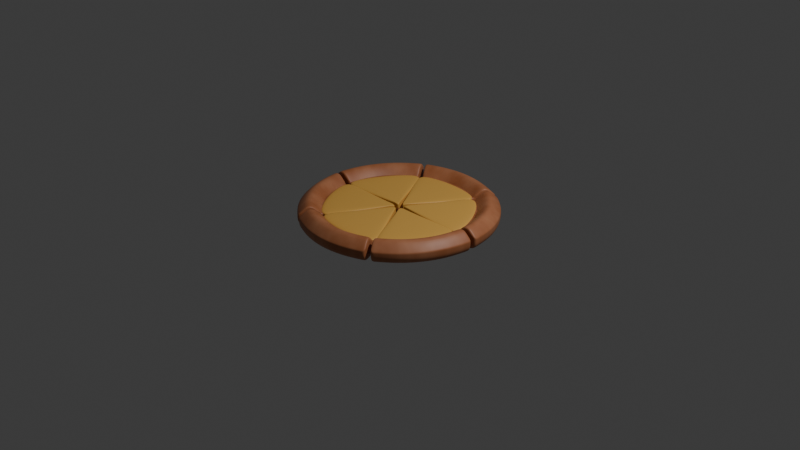 # Source: pizza.blend  (saved by Blender 4.1.24; exported with 4.5.12 LTS)
import bpy
from mathutils import Matrix  # noqa: F401  (used for matrix-valued properties, if any)

bpy.ops.wm.read_factory_settings(use_empty=True)
scene = bpy.context.scene
scene.name = 'Scene'

# ---- collections
col_collection = bpy.data.collections.new('Collection'); scene.collection.children.link(col_collection)

# ---- materials (node trees are filled in below, after node groups)
mat_crust = bpy.data.materials.new('crust')
mat_crust.use_transparent_shadow = False
mat_cheese = bpy.data.materials.new('Cheese')
mat_cheese.use_transparent_shadow = False

# ---- material node trees
mat_crust.use_nodes = True; mat_crust.node_tree.nodes.clear()
_N = mat_crust.node_tree.nodes; _L = mat_crust.node_tree.links
n0 = _N.new('ShaderNodeBsdfPrincipled'); n0.name = 'Principled BSDF'; n0.location = (211, 297)
n1 = _N.new('ShaderNodeOutputMaterial'); n1.name = 'Material Output'; n1.location = (501, 297)
n2 = _N.new('ShaderNodeTexCoord'); n2.name = 'Texture Coordinate'; n2.location = (-716, 309)
n3 = _N.new('ShaderNodeMapping'); n3.name = 'Mapping'; n3.location = (-517, 315)
n3.inputs[3].default_value = (1.0, 1.0, 0.0)
n4 = _N.new('ShaderNodeTexNoise'); n4.name = 'Noise Texture'; n4.location = (-317, 302)
n5 = _N.new('ShaderNodeValToRGB'); n5.name = 'Color Ramp'; n5.location = (-79, 271)
while len(n5.color_ramp.elements) > 1: n5.color_ramp.elements.remove(n5.color_ramp.elements[-1])
n5.color_ramp.elements[0].position = 0.0; n5.color_ramp.elements[0].color = (0.2961, 0.06301, 0.006512, 1.0)
_e = n5.color_ramp.elements.new(1.0); _e.color = (0.6038, 0.2623, 0.1301, 1.0)
_L.new(n0.outputs[0], n1.inputs[0])
_L.new(n2.outputs[0], n3.inputs[0])
_L.new(n3.outputs[0], n4.inputs[0])
_L.new(n4.outputs[0], n5.inputs[0])
_L.new(n5.outputs[0], n0.inputs[0])
n1.is_active_output = True
mat_cheese.use_nodes = True; mat_cheese.node_tree.nodes.clear()
_N = mat_cheese.node_tree.nodes; _L = mat_cheese.node_tree.links
n0 = _N.new('ShaderNodeBsdfPrincipled'); n0.name = 'Principled BSDF'; n0.location = (10, 300)
n0.inputs[0].default_value = (0.7991, 0.4452, 0.09306, 1.0)
n0.inputs[20].default_value = 2.0
n1 = _N.new('ShaderNodeOutputMaterial'); n1.name = 'Material Output'; n1.location = (300, 300)
_L.new(n0.outputs[0], n1.inputs[0])
n1.is_active_output = True

# ---- world
world_world = bpy.data.worlds.new('World'); scene.world = world_world
world_world.use_nodes = True; world_world.node_tree.nodes.clear()
_N = world_world.node_tree.nodes; _L = world_world.node_tree.links
n0 = _N.new('ShaderNodeOutputWorld'); n0.name = 'World Output'; n0.location = (300, 300)
n1 = _N.new('ShaderNodeBackground'); n1.name = 'Background'; n1.location = (10, 300)
n1.inputs[0].default_value = (0.05088, 0.05088, 0.05088, 1.0)
_L.new(n1.outputs[0], n0.inputs[0])
n0.is_active_output = True
world_world.color = (0.05088, 0.05088, 0.05088)
world_world.use_sun_shadow = False
world_world.sun_shadow_jitter_overblur = 0.0

# ---- cameras
cam_camera = bpy.data.cameras.new('Camera')
cam_camera.clip_end = 100.0
cam_camera.ortho_scale = 7.314

# ---- lights
light_light = bpy.data.lights.new('Light', 'POINT')
light_light.transmission_factor = 0.0
light_light.energy = 1000.0
light_light.shadow_soft_size = 0.1
light_light.shadow_maximum_resolution = 0.006
light_light.use_absolute_resolution = True

# ---- meshes
me_circle_001 = bpy.data.meshes.new('Circle.001')
me_circle_001.from_pydata([(0.0, 1.0, 0.0), (-0.2588, 0.9659, 0.0), (-0.5, 0.866, 0.0), (0.01532, 0.02653, 0.1354), (-0.07065, 0.2637, 0.1354), (-0.1334, 0.4978, 0.1354), (0.1961, 0.7318, 0.1354), (0.1334, 0.4978, 0.1354), (0.07065, 0.2637, 0.1354), (0.0, 0.7577, 0.1354), (0.0, 0.5153, 0.1354), (0.0, 0.273, 0.1354), (-0.01532, 0.02653, 0.1354), (-0.008072, 0.01522, 0.1354), (0.2588, 0.9659, 0.1354), (0.5, 0.866, 0.1354), (-0.2577, 0.4463, 0.1354), (-0.1365, 0.2364, 0.1354), (0.2577, 0.4463, 0.0), (0.3788, 0.6562, 0.0), (-0.1365, 0.2364, 0.0), (-0.2577, 0.4463, 0.0), (0.5, 0.866, 0.0), (0.2588, 0.9659, 0.0), (-0.008072, 0.01522, 0.0), (-0.01532, 0.02653, 0.0), (-0.1961, 0.7318, 0.1354), (-0.3788, 0.6562, 0.1354), (0.1365, 0.2364, 0.1354), (0.3788, 0.6562, 0.1354), (0.2577, 0.4463, 0.1354), (-0.5, 0.866, 0.1354), (-0.2588, 0.9659, 0.1354), (0.0, 1.0, 0.1354), (0.0, 0.273, 0.0), (0.0, 0.5153, 0.0), (0.0, 0.7577, 0.0), (0.07065, 0.2637, 0.0), (0.1334, 0.4978, 0.0), (0.1961, 0.7318, 0.0), (0.1365, 0.2364, 0.0), (-0.3788, 0.6562, 0.0), (-0.1961, 0.7318, 0.0), (-0.1334, 0.4978, 0.0), (-0.07065, 0.2637, 0.0), (0.01532, 0.02653, 0.0), (0.007787, 0.01522, 0.0), (0.0, 0.005592, 0.0), (0.007787, 0.01522, 0.1354), (0.0, 0.005592, 0.1354), (-0.4561, 0.7899, 0.2267), (-0.5, 0.866, 0.1396), (-0.3788, 0.6562, 0.1396), (-0.4228, 0.7323, 0.2267), (0.0, 0.8455, 0.2267), (0.0, 0.7577, 0.1396), (0.1961, 0.7318, 0.1396), (0.2188, 0.8167, 0.2267), (0.4228, 0.7323, 0.2267), (0.3788, 0.6562, 0.1396), (-0.1961, 0.7318, 0.1396), (-0.2188, 0.8167, 0.2267), (-0.2361, 0.881, 0.2267), (-0.2588, 0.9659, 0.1396), (0.5, 0.866, 0.1396), (0.4561, 0.7899, 0.2267), (0.0, 1.0, 0.1396), (0.0, 0.9121, 0.2267), (0.2588, 0.9659, 0.1396), (0.2361, 0.881, 0.2267), (0.3562, 0.6655, 0.1354), (0.2423, 0.4527, 0.1354), (0.1283, 0.2398, 0.1354), (0.01439, 0.02513, 0.0), (0.01439, 0.02513, 0.1354), (0.1283, 0.2398, 0.0), (0.2423, 0.4527, 0.0), (0.3562, 0.6655, 0.0), (0.4701, 0.8784, 0.0), (0.4701, 0.8784, 0.1354), (0.3562, 0.6655, 0.1396), (0.3975, 0.7427, 0.2267), (0.4701, 0.8784, 0.1396), (0.4288, 0.8012, 0.2267), (-0.01452, 0.02529, 0.0), (-0.3588, 0.6644, 0.1354), (-0.244, 0.4519, 0.1354), (-0.1293, 0.2394, 0.1354), (-0.4736, 0.877, 0.0), (-0.4736, 0.877, 0.1354), (-0.01452, 0.02529, 0.1354), (-0.1293, 0.2394, 0.0), (-0.244, 0.4519, 0.0), (-0.3588, 0.6644, 0.0), (-0.3588, 0.6644, 0.1396), (-0.4004, 0.7415, 0.2267), (-0.4736, 0.877, 0.1396), (-0.4319, 0.7999, 0.2267), (-0.04489, 0.07775, 0.1354), (-0.04489, 0.07775, 0.0), (-0.02334, 0.07585, 0.0), (0.04489, 0.07775, 0.0), (0.02313, 0.07585, 0.0), (0.0, 0.07084, 0.0), (-0.02334, 0.07585, 0.1354), (0.04489, 0.07775, 0.1354), (0.02313, 0.07585, 0.1354), (0.0, 0.07084, 0.1354), (0.04219, 0.07751, 0.1354), (0.04219, 0.07751, 0.0), (-0.04253, 0.07754, 0.1354), (-0.04253, 0.07754, 0.0), (-0.1912, 0.7137, 0.1354), (-0.3694, 0.6399, 0.1354), (0.1912, 0.7137, 0.0), (0.3694, 0.6399, 0.1354), (0.0, 0.7389, 0.1354), (0.1912, 0.7137, 0.1354), (0.0, 0.7389, 0.0), (0.3694, 0.6399, 0.0), (-0.3694, 0.6399, 0.0), (-0.1912, 0.7137, 0.0), (0.3474, 0.649, 0.0), (0.3474, 0.649, 0.1354), (-0.3499, 0.648, 0.0), (-0.3499, 0.648, 0.1354)], [], [(117, 116, 10, 7), (111, 84, 25, 99), (7, 10, 11, 8), (79, 14, 68, 82), (123, 117, 7, 71), (71, 7, 8, 72), (14, 33, 66, 68), (125, 113, 16, 86), (86, 16, 17, 87), (110, 98, 12, 90), (92, 91, 20, 21), (124, 92, 21, 120), (88, 93, 41, 2), (76, 75, 37, 38), (122, 76, 38, 114), (78, 77, 39, 23), (38, 37, 34, 35), (114, 38, 35, 118), (23, 39, 36, 0), (35, 34, 44, 43), (118, 35, 43, 121), (0, 36, 42, 1), (109, 73, 46, 102), (102, 46, 47, 103), (103, 47, 24, 100), (70, 29, 59, 80), (10, 5, 4, 11), (116, 112, 5, 10), (85, 26, 60, 94), (108, 106, 48, 74), (106, 107, 49, 48), (107, 104, 13, 49), (101, 40, 28, 105), (73, 45, 3, 74), (19, 22, 15, 29), (24, 47, 49, 13), (78, 23, 14, 79), (47, 46, 48, 49), (21, 20, 17, 16), (84, 24, 13, 90), (120, 21, 16, 113), (88, 2, 31, 89), (23, 0, 33, 14), (2, 41, 27, 31), (99, 25, 12, 98), (0, 1, 32, 33), (40, 18, 30, 28), (119, 19, 29, 115), (29, 15, 64, 65, 58, 59), (89, 31, 51, 96), (67, 62, 61, 54), (26, 9, 55, 60), (9, 6, 56, 55), (69, 67, 54, 57), (97, 50, 53, 95), (83, 69, 57, 81), (33, 32, 63, 66), (55, 56, 57, 54), (80, 59, 58, 81), (94, 60, 61, 95), (60, 55, 54, 61), (96, 51, 50, 97), (82, 68, 69, 83), (68, 66, 67, 69), (66, 63, 62, 67), (31, 27, 52, 53, 50, 51), (64, 82, 83, 65), (56, 80, 81, 57), (65, 83, 81, 58), (22, 78, 79, 15), (46, 73, 74, 48), (105, 108, 74, 3), (6, 70, 80, 56), (101, 45, 73, 109), (22, 19, 77, 78), (119, 18, 76, 122), (18, 40, 75, 76), (30, 71, 72, 28), (115, 123, 71, 30), (15, 79, 82, 64), (63, 96, 97, 62), (52, 94, 95, 53), (62, 97, 95, 61), (32, 89, 96, 63), (1, 88, 89, 32), (25, 84, 90, 12), (27, 85, 94, 52), (1, 42, 93, 88), (121, 43, 92, 124), (43, 44, 91, 92), (104, 110, 90, 13), (5, 86, 87, 4), (112, 125, 86, 5), (100, 24, 84, 111), (44, 100, 111, 91), (4, 87, 110, 104), (40, 101, 109, 75), (28, 72, 108, 105), (20, 99, 98, 17), (45, 101, 105, 3), (11, 4, 104, 107), (8, 11, 107, 106), (72, 8, 106, 108), (34, 103, 100, 44), (37, 102, 103, 34), (75, 109, 102, 37), (87, 17, 98, 110), (91, 111, 99, 20), (26, 85, 125, 112), (42, 121, 124, 93), (29, 70, 123, 115), (19, 119, 122, 77), (18, 119, 115, 30), (41, 120, 113, 27), (9, 26, 112, 116), (36, 118, 121, 42), (39, 114, 118, 36), (77, 122, 114, 39), (93, 124, 120, 41), (85, 27, 113, 125), (70, 6, 117, 123), (6, 9, 116, 117)])
me_circle_001.polygons.foreach_set('use_smooth', [True] * 122)
_k = set([(0, 1), (0, 23), (1, 88), (2, 31), (2, 41), (2, 88), (3, 74), (3, 105), (6, 9), (6, 70), (9, 26), (12, 90), (12, 98), (13, 49), (13, 90), (15, 22), (15, 64), (16, 17), (16, 113), (17, 98), (18, 40), (18, 119), (19, 22), (19, 119), (20, 21), (20, 99), (21, 120), (22, 78), (23, 78), (24, 47), (24, 84), (25, 84), (25, 99), (26, 85), (27, 52), (27, 85), (27, 113), (28, 30), (28, 105), (29, 59), (29, 70), (29, 115), (30, 115), (31, 51), (40, 101), (41, 120), (45, 73), (45, 101), (46, 47), (46, 73), (47, 49), (48, 49), (48, 74), (50, 51), (50, 53), (50, 97), (51, 96), (52, 53), (52, 94), (53, 95), (54, 57), (54, 61), (55, 56), (55, 60), (56, 80), (57, 81), (58, 59), (58, 65), (58, 81), (59, 80), (60, 94), (61, 95), (62, 67), (62, 97), (63, 66), (63, 96), (64, 65), (64, 82), (65, 83), (66, 68), (67, 69), (68, 82), (69, 83)])
me_circle_001.attributes.new('sharp_edge', 'BOOLEAN', 'EDGE').data.foreach_set('value', [ (min(e.vertices), max(e.vertices)) in _k for e in me_circle_001.edges])
_uv = me_circle_001.uv_layers.new(name='UVMap')
_uv.uv.foreach_set('vector', [0.0, 0.0, 0.0, 0.0, 0.0, 0.0, 0.0, 0.0, 0.0, 0.0, 0.0, 0.0, 0.0, 0.0, 0.0, 0.0, 0.0, 0.0, 0.0, 0.0, 0.0, 0.0, 0.0, 0.0, 0.0, 0.0, 0.0, 0.0, 0.0, 0.0, 0.0, 0.0, 0.0, 0.0, 0.0, 0.0, 0.0, 0.0, 0.0, 0.0, 0.0, 0.0, 0.0, 0.0, 0.0, 0.0, 0.0, 0.0, 0.0, 0.0, 0.0, 0.0, 0.0, 0.0, 0.0, 0.0, 0.0, 0.0, 0.0, 0.0, 0.0, 0.0, 0.0, 0.0, 0.0, 0.0, 0.0, 0.0, 0.0, 0.0, 0.0, 0.0, 0.0, 0.0, 0.0, 0.0, 0.0, 0.0, 0.0, 0.0, 0.0, 0.0, 0.0, 0.0, 0.0, 0.0, 0.0, 0.0, 0.0, 0.0, 0.0, 0.0, 0.0, 0.0, 0.0, 0.0, 0.0, 0.0, 0.0, 0.0, 0.0, 0.0, 0.0, 0.0, 0.0, 0.0, 0.0, 0.0, 0.0, 0.0, 0.0, 0.0, 0.0, 0.0, 0.0, 0.0, 0.0, 0.0, 0.0, 0.0, 0.0, 0.0, 0.0, 0.0, 0.0, 0.0, 0.0, 0.0, 0.0, 0.0, 0.0, 0.0, 0.0, 0.0, 0.0, 0.0, 0.0, 0.0, 0.0, 0.0, 0.0, 0.0, 0.0, 0.0, 0.0, 0.0, 0.0, 0.0, 0.0, 0.0, 0.0, 0.0, 0.0, 0.0, 0.0, 0.0, 0.0, 0.0, 0.0, 0.0, 0.0, 0.0, 0.0, 0.0, 0.0, 0.0, 0.0, 0.0, 0.0, 0.0, 0.0, 0.0, 0.0, 0.0, 0.0, 0.0, 0.0, 0.0, 0.0, 0.0, 0.0, 0.0, 0.0, 0.0, 0.0, 0.0, 0.0, 0.0, 0.0, 0.0, 0.0, 0.0, 0.0, 0.0, 0.0, 0.0, 0.0, 0.0, 0.0, 0.0, 0.0, 0.0, 0.0, 0.0, 0.0, 0.0, 0.0, 0.0, 0.0, 0.0, 0.0, 0.0, 0.0, 0.0, 0.0, 0.0, 0.0, 0.0, 0.0, 0.0, 0.0, 0.0, 0.0, 0.0, 0.0, 0.0, 0.0, 0.0, 0.0, 0.0, 0.0, 0.0, 0.0, 0.0, 0.0, 0.0, 0.0, 0.0, 0.0, 0.0, 0.0, 0.0, 0.0, 0.0, 0.0, 0.0, 0.0, 0.0, 0.0, 0.0, 0.0, 0.0, 0.0, 0.0, 0.0, 0.0, 0.0, 0.0, 0.0, 0.0, 0.0, 0.0, 0.0, 0.0, 0.0, 0.0, 0.0, 0.0, 0.0, 0.0, 0.0, 0.0, 0.0, 0.0, 0.0, 0.0, 0.0, 0.0, 0.0, 0.0, 0.0, 0.0, 0.0, 0.0, 0.0, 0.0, 0.0, 0.0, 0.0, 0.0, 0.0, 0.0, 0.0, 0.0, 0.0, 0.0, 0.0, 0.0, 0.0, 0.0, 0.0, 0.0, 0.0, 0.0, 0.0, 0.0, 0.0, 0.0, 0.0, 0.0, 0.0, 0.0, 0.0, 0.0, 0.0, 0.0, 0.0, 0.0, 0.0, 0.0, 0.0, 0.0, 0.0, 0.0, 0.0, 0.0, 0.0, 0.0, 0.0, 0.0, 0.0, 0.0, 0.0, 0.0, 0.0, 0.0, 0.0, 0.0, 0.0, 0.0, 0.0, 0.0, 0.0, 0.0, 0.0, 0.0, 0.0, 0.0, 0.0, 0.0, 0.0, 0.0, 0.0, 0.0, 0.0, 0.0, 0.0, 0.0, 0.0, 0.0, 0.0, 0.0, 0.0, 0.0, 0.0, 0.0, 0.0, 0.0, 0.0, 0.0, 0.0, 0.0, 0.0, 0.0, 0.0, 0.0, 0.0, 0.0, 0.0, 0.0, 0.0, 0.0, 0.0, 0.0, 0.0, 0.0, 0.0, 0.0, 0.0, 0.0, 0.0, 0.0, 0.0, 0.0, 0.0, 0.0, 0.0, 0.0, 0.0, 0.0, 0.0, 0.0, 0.0, 0.0, 0.0, 0.0, 0.0, 0.0, 0.0, 0.0, 0.0, 0.0, 0.0, 0.0, 0.0, 0.0, 0.0, 0.0, 0.0, 0.0, 0.0, 0.0, 0.0, 0.0, 0.0, 0.0, 0.0, 0.0, 0.0, 0.0, 0.0, 0.0, 0.0, 0.0, 0.0, 0.0, 0.0, 0.0, 0.0, 0.0, 0.0, 0.0, 0.0, 0.0, 0.0, 0.0, 0.0, 0.0, 0.0, 0.0, 0.0, 0.0, 0.0, 0.0, 0.0, 0.0, 0.0, 0.0, 0.0, 0.0, 0.0, 0.0, 0.0, 0.0, 0.0, 0.0, 0.0, 0.0, 0.0, 0.0, 0.0, 0.0, 0.0, 0.0, 0.0, 0.0, 0.0, 0.0, 0.0, 0.0, 0.0, 0.0, 0.0, 0.0, 0.0, 0.0, 0.0, 0.0, 0.0, 0.0, 0.0, 0.0, 0.0, 0.0, 0.0, 0.0, 0.0, 0.0, 0.0, 0.0, 0.0, 0.0, 0.0, 0.0, 0.0, 0.0, 0.0, 0.0, 0.0, 0.0, 0.0, 0.0, 0.0, 0.0, 0.0, 0.0, 0.0, 0.0, 0.0, 0.0, 0.0, 0.0, 0.0, 0.0, 0.0, 0.0, 0.0, 0.0, 0.0, 0.0, 0.0, 0.0, 0.0, 0.0, 0.0, 0.0, 0.0, 0.0, 0.0, 0.0, 0.0, 0.0, 0.0, 0.0, 0.0, 0.0, 0.0, 0.0, 0.0, 0.0, 0.0, 0.0, 0.0, 0.0, 0.0, 0.0, 0.0, 0.0, 0.0, 0.0, 0.0, 0.0, 0.0, 0.0, 0.0, 0.0, 0.0, 0.0, 0.0, 0.0, 0.0, 0.0, 0.0, 0.0, 0.0, 0.0, 0.0, 0.0, 0.0, 0.0, 0.0, 0.0, 0.0, 0.0, 0.0, 0.0, 0.0, 0.0, 0.0, 0.0, 0.0, 0.0, 0.0, 0.0, 0.0, 0.0, 0.0, 0.0, 0.0, 0.0, 0.0, 0.0, 0.0, 0.0, 0.0, 0.0, 0.0, 0.0, 0.0, 0.0, 0.0, 0.0, 0.0, 0.0, 0.0, 0.0, 0.0, 0.0, 0.0, 0.0, 0.0, 0.0, 0.0, 0.0, 0.0, 0.0, 0.0, 0.0, 0.0, 0.0, 0.0, 0.0, 0.0, 0.0, 0.0, 0.0, 0.0, 0.0, 0.0, 0.0, 0.0, 0.0, 0.0, 0.0, 0.0, 0.0, 0.0, 0.0, 0.0, 0.0, 0.0, 0.0, 0.0, 0.0, 0.0, 0.0, 0.0, 0.0, 0.0, 0.0, 0.0, 0.0, 0.0, 0.0, 0.0, 0.0, 0.0, 0.0, 0.0, 0.0, 0.0, 0.0, 0.0, 0.0, 0.0, 0.0, 0.0, 0.0, 0.0, 0.0, 0.0, 0.0, 0.0, 0.0, 0.0, 0.0, 0.0, 0.0, 0.0, 0.0, 0.0, 0.0, 0.0, 0.0, 0.0, 0.0, 0.0, 0.0, 0.0, 0.0, 0.0, 0.0, 0.0, 0.0, 0.0, 0.0, 0.0, 0.0, 0.0, 0.0, 0.0, 0.0, 0.0, 0.0, 0.0, 0.0, 0.0, 0.0, 0.0, 0.0, 0.0, 0.0, 0.0, 0.0, 0.0, 0.0, 0.0, 0.0, 0.0, 0.0, 0.0, 0.0, 0.0, 0.0, 0.0, 0.0, 0.0, 0.0, 0.0, 0.0, 0.0, 0.0, 0.0, 0.0, 0.0, 0.0, 0.0, 0.0, 0.0, 0.0, 0.0, 0.0, 0.0, 0.0, 0.0, 0.0, 0.0, 0.0, 0.0, 0.0, 0.0, 0.0, 0.0, 0.0, 0.0, 0.0, 0.0, 0.0, 0.0, 0.0, 0.0, 0.0, 0.0, 0.0, 0.0, 0.0, 0.0, 0.0, 0.0, 0.0, 0.0, 0.0, 0.0, 0.0, 0.0, 0.0, 0.0, 0.0, 0.0, 0.0, 0.0, 0.0, 0.0, 0.0, 0.0, 0.0, 0.0, 0.0, 0.0, 0.0, 0.0, 0.0, 0.0, 0.0, 0.0, 0.0, 0.0, 0.0, 0.0, 0.0, 0.0, 0.0, 0.0, 0.0, 0.0, 0.0, 0.0, 0.0, 0.0, 0.0, 0.0, 0.0, 0.0, 0.0, 0.0, 0.0, 0.0, 0.0, 0.0, 0.0, 0.0, 0.0, 0.0, 0.0, 0.0, 0.0, 0.0, 0.0, 0.0, 0.0, 0.0, 0.0, 0.0, 0.0, 0.0, 0.0, 0.0, 0.0, 0.0, 0.0, 0.0, 0.0, 0.0, 0.0, 0.0, 0.0, 0.0, 0.0, 0.0, 0.0, 0.0, 0.0, 0.0, 0.0, 0.0, 0.0, 0.0, 0.0, 0.0, 0.0, 0.0, 0.0, 0.0, 0.0, 0.0, 0.0, 0.0, 0.0, 0.0, 0.0, 0.0, 0.0, 0.0, 0.0, 0.0, 0.0, 0.0, 0.0, 0.0, 0.0, 0.0, 0.0, 0.0, 0.0, 0.0, 0.0, 0.0, 0.0, 0.0, 0.0, 0.0, 0.0, 0.0, 0.0, 0.0, 0.0, 0.0, 0.0, 0.0, 0.0, 0.0, 0.0, 0.0, 0.0, 0.0, 0.0, 0.0, 0.0, 0.0, 0.0, 0.0, 0.0, 0.0, 0.0, 0.0, 0.0, 0.0, 0.0, 0.0, 0.0, 0.0, 0.0, 0.0, 0.0, 0.0, 0.0, 0.0, 0.0, 0.0, 0.0, 0.0, 0.0, 0.0, 0.0, 0.0, 0.0, 0.0, 0.0, 0.0, 0.0, 0.0, 0.0, 0.0, 0.0, 0.0, 0.0, 0.0, 0.0, 0.0, 0.0, 0.0, 0.0, 0.0, 0.0, 0.0, 0.0, 0.0, 0.0, 0.0, 0.0, 0.0, 0.0, 0.0, 0.0, 0.0, 0.0, 0.0, 0.0, 0.0, 0.0, 0.0, 0.0, 0.0, 0.0])
me_circle_001.materials.append(mat_crust)
me_circle_001.update()
me_circle_004 = bpy.data.meshes.new('Circle.004')
me_circle_004.from_pydata([(-0.06538, 0.324, 0.1526), (-0.1281, 0.558, 0.1526), (0.1387, 0.558, 0.1526), (0.07593, 0.324, 0.1526), (0.005276, 0.5756, 0.1526), (0.005276, 0.3333, 0.1526), (-0.002795, 0.0755, 0.1526), (0.01306, 0.0755, 0.1526), (0.005276, 0.06587, 0.1526), (0.2475, 0.5129, 0.1526), (0.1336, 0.3001, 0.1526), (0.01966, 0.08541, 0.1526), (-0.2388, 0.5122, 0.1526), (-0.124, 0.2997, 0.1526), (-0.009248, 0.08557, 0.1526), (-0.01807, 0.1361, 0.1526), (0.0284, 0.1361, 0.1526), (0.005276, 0.1311, 0.1526), (0.04747, 0.1378, 0.1526), (-0.03725, 0.1378, 0.1526), (-0.186, 0.774, 0.1526), (0.005276, 0.7992, 0.1526), (0.1965, 0.774, 0.1526), (0.3526, 0.7093, 0.1526), (-0.3446, 0.7083, 0.1526), (-0.2388, 0.5122, 0.1264), (-0.124, 0.2997, 0.1264), (0.005276, 0.7992, 0.1264), (0.005276, 0.06587, 0.1264), (0.01306, 0.0755, 0.1264), (0.1965, 0.774, 0.1264), (-0.009248, 0.08557, 0.1264), (-0.002795, 0.0755, 0.1264), (0.2475, 0.5129, 0.1264), (0.1336, 0.3001, 0.1264), (0.01966, 0.08541, 0.1264), (0.04747, 0.1378, 0.1264), (0.3526, 0.7093, 0.1264), (-0.03725, 0.1378, 0.1264), (-0.3446, 0.7083, 0.1264), (-0.186, 0.774, 0.1264), (-0.06538, 0.324, 0.0766), (0.005276, 0.3333, 0.0766), (0.005276, 0.5756, 0.0766), (0.1387, 0.558, 0.0766), (0.07593, 0.324, 0.0766), (-0.242, 0.5502, 0.0349), (-0.1281, 0.558, 0.0766), (-0.124, 0.2997, 0.0766), (0.005276, 0.7992, 0.0766), (0.005276, 0.06587, 0.0766), (0.01306, 0.0755, 0.0766), (0.1965, 0.774, 0.0766), (-0.01627, 0.07901, 0.01494), (-0.002795, 0.0755, 0.0766), (-0.01807, 0.1361, 0.0766), (0.0284, 0.1361, 0.0766), (0.005276, 0.1311, 0.0766), (0.2835, 0.5407, 0.02563), (0.1336, 0.3001, 0.0766), (0.03356, 0.09077, 0.02216), (0.05685, 0.145, 0.06331), (0.3526, 0.7093, 0.0766), (-0.03725, 0.1378, 0.0766), (-0.3446, 0.7083, 0.0766), (-0.186, 0.774, 0.0766)], [], [(22, 2, 4, 21), (2, 3, 5, 4), (23, 9, 2, 22), (9, 10, 3, 2), (4, 5, 0, 1), (21, 4, 1, 20), (18, 11, 7, 16), (16, 7, 8, 17), (17, 8, 6, 15), (15, 6, 14, 19), (1, 0, 13, 12), (20, 1, 12, 24), (0, 15, 19, 13), (5, 17, 15, 0), (3, 16, 17, 5), (10, 18, 16, 3), (39, 25, 46, 64), (30, 27, 49, 52), (25, 26, 48, 46), (37, 30, 52, 62), (38, 31, 53, 63), (28, 29, 51, 50), (26, 38, 63, 48), (27, 40, 65, 49), (33, 37, 62, 58), (36, 34, 59, 61), (40, 39, 64, 65), (34, 33, 58, 59), (35, 36, 61, 60), (32, 28, 50, 54), (29, 35, 60, 51), (31, 32, 54, 53), (20, 24, 39, 40), (18, 10, 34, 36), (9, 23, 37, 33), (21, 20, 40, 27), (13, 19, 38, 26), (8, 7, 29, 28), (19, 14, 31, 38), (23, 22, 30, 37), (12, 13, 26, 25), (22, 21, 27, 30), (24, 12, 25, 39), (14, 6, 32, 31), (7, 11, 35, 29), (6, 8, 28, 32), (11, 18, 36, 35), (10, 9, 33, 34), (52, 49, 43, 44), (44, 43, 42, 45), (62, 52, 44, 58), (58, 44, 45, 59), (43, 47, 41, 42), (49, 65, 47, 43), (61, 56, 51, 60), (56, 57, 50, 51), (57, 55, 54, 50), (55, 63, 53, 54), (47, 46, 48, 41), (65, 64, 46, 47), (41, 48, 63, 55), (42, 41, 55, 57), (45, 42, 57, 56), (59, 45, 56, 61)])
me_circle_004.polygons.foreach_set('use_smooth', [True] * 64)
_k = set([(6, 8), (6, 14), (7, 8), (7, 11), (28, 29), (28, 32), (29, 35), (31, 32), (50, 51), (50, 54), (51, 60), (53, 54)])
me_circle_004.attributes.new('sharp_edge', 'BOOLEAN', 'EDGE').data.foreach_set('value', [ (min(e.vertices), max(e.vertices)) in _k for e in me_circle_004.edges])
_uv = me_circle_004.uv_layers.new(name='UVMap')
_uv.uv.foreach_set('vector', [0.0, 0.0, 0.0, 0.0, 0.0, 0.0, 0.0, 0.0, 0.0, 0.0, 0.0, 0.0, 0.0, 0.0, 0.0, 0.0, 0.0, 0.0, 0.0, 0.0, 0.0, 0.0, 0.0, 0.0, 0.0, 0.0, 0.0, 0.0, 0.0, 0.0, 0.0, 0.0, 0.0, 0.0, 0.0, 0.0, 0.0, 0.0, 0.0, 0.0, 0.0, 0.0, 0.0, 0.0, 0.0, 0.0, 0.0, 0.0, 0.0, 0.0, 0.0, 0.0, 0.0, 0.0, 0.0, 0.0, 0.0, 0.0, 0.0, 0.0, 0.0, 0.0, 0.0, 0.0, 0.0, 0.0, 0.0, 0.0, 0.0, 0.0, 0.0, 0.0, 0.0, 0.0, 0.0, 0.0, 0.0, 0.0, 0.0, 0.0, 0.0, 0.0, 0.0, 0.0, 0.0, 0.0, 0.0, 0.0, 0.0, 0.0, 0.0, 0.0, 0.0, 0.0, 0.0, 0.0, 0.0, 0.0, 0.0, 0.0, 0.0, 0.0, 0.0, 0.0, 0.0, 0.0, 0.0, 0.0, 0.0, 0.0, 0.0, 0.0, 0.0, 0.0, 0.0, 0.0, 0.0, 0.0, 0.0, 0.0, 0.0, 0.0, 0.0, 0.0, 0.0, 0.0, 0.0, 0.0, 0.0, 0.0, 0.0, 0.0, 0.0, 0.0, 0.0, 0.0, 0.0, 0.0, 0.0, 0.0, 0.0, 0.0, 0.0, 0.0, 0.0, 0.0, 0.0, 0.0, 0.0, 0.0, 0.0, 0.0, 0.0, 0.0, 0.0, 0.0, 0.0, 0.0, 0.0, 0.0, 0.0, 0.0, 0.0, 0.0, 0.0, 0.0, 0.0, 0.0, 0.0, 0.0, 0.0, 0.0, 0.0, 0.0, 0.0, 0.0, 0.0, 0.0, 0.0, 0.0, 0.0, 0.0, 0.0, 0.0, 0.0, 0.0, 0.0, 0.0, 0.0, 0.0, 0.0, 0.0, 0.0, 0.0, 0.0, 0.0, 0.0, 0.0, 0.0, 0.0, 0.0, 0.0, 0.0, 0.0, 0.0, 0.0, 0.0, 0.0, 0.0, 0.0, 0.0, 0.0, 0.0, 0.0, 0.0, 0.0, 0.0, 0.0, 0.0, 0.0, 0.0, 0.0, 0.0, 0.0, 0.0, 0.0, 0.0, 0.0, 0.0, 0.0, 0.0, 0.0, 0.0, 0.0, 0.0, 0.0, 0.0, 0.0, 0.0, 0.0, 0.0, 0.0, 0.0, 0.0, 0.0, 0.0, 0.0, 0.0, 0.0, 0.0, 0.0, 0.0, 0.0, 0.0, 0.0, 0.0, 0.0, 0.0, 0.0, 0.0, 0.0, 0.0, 0.0, 0.0, 0.0, 0.0, 0.0, 0.0, 0.0, 0.0, 0.0, 0.0, 0.0, 0.0, 0.0, 0.0, 0.0, 0.0, 0.0, 0.0, 0.0, 0.0, 0.0, 0.0, 0.0, 0.0, 0.0, 0.0, 0.0, 0.0, 0.0, 0.0, 0.0, 0.0, 0.0, 0.0, 0.0, 0.0, 0.0, 0.0, 0.0, 0.0, 0.0, 0.0, 0.0, 0.0, 0.0, 0.0, 0.0, 0.0, 0.0, 0.0, 0.0, 0.0, 0.0, 0.0, 0.0, 0.0, 0.0, 0.0, 0.0, 0.0, 0.0, 0.0, 0.0, 0.0, 0.0, 0.0, 0.0, 0.0, 0.0, 0.0, 0.0, 0.0, 0.0, 0.0, 0.0, 0.0, 0.0, 0.0, 0.0, 0.0, 0.0, 0.0, 0.0, 0.0, 0.0, 0.0, 0.0, 0.0, 0.0, 0.0, 0.0, 0.0, 0.0, 0.0, 0.0, 0.0, 0.0, 0.0, 0.0, 0.0, 0.0, 0.0, 0.0, 0.0, 0.0, 0.0, 0.0, 0.0, 0.0, 0.0, 0.0, 0.0, 0.0, 0.0, 0.0, 0.0, 0.0, 0.0, 0.0, 0.0, 0.0, 0.0, 0.0, 0.0, 0.0, 0.0, 0.0, 0.0, 0.0, 0.0, 0.0, 0.0, 0.0, 0.0, 0.0, 0.0, 0.0, 0.0, 0.0, 0.0, 0.0, 0.0, 0.0, 0.0, 0.0, 0.0, 0.0, 0.0, 0.0, 0.0, 0.0, 0.0, 0.0, 0.0, 0.0, 0.0, 0.0, 0.0, 0.0, 0.0, 0.0, 0.0, 0.0, 0.0, 0.0, 0.0, 0.0, 0.0, 0.0, 0.0, 0.0, 0.0, 0.0, 0.0, 0.0, 0.0, 0.0, 0.0, 0.0, 0.0, 0.0, 0.0, 0.0, 0.0, 0.0, 0.0, 0.0, 0.0, 0.0, 0.0, 0.0, 0.0, 0.0, 0.0, 0.0, 0.0, 0.0, 0.0, 0.0, 0.0, 0.0, 0.0, 0.0, 0.0, 0.0, 0.0, 0.0, 0.0, 0.0, 0.0, 0.0, 0.0, 0.0, 0.0, 0.0, 0.0, 0.0, 0.0, 0.0, 0.0, 0.0, 0.0, 0.0, 0.0, 0.0, 0.0, 0.0, 0.0, 0.0, 0.0, 0.0, 0.0, 0.0, 0.0, 0.0, 0.0, 0.0, 0.0, 0.0, 0.0, 0.0, 0.0, 0.0, 0.0, 0.0, 0.0, 0.0, 0.0, 0.0, 0.0])
me_circle_004.materials.append(mat_cheese)
me_circle_004.update()

# ---- objects
ob_light = bpy.data.objects.new('Light', light_light)
ob_camera = bpy.data.objects.new('Camera', cam_camera)
ob_circle = bpy.data.objects.new('Circle', me_circle_001)
ob_circle_001 = bpy.data.objects.new('Circle.001', me_circle_004)
ob_circle_002 = bpy.data.objects.new('Circle.002', me_circle_001)
ob_circle_003 = bpy.data.objects.new('Circle.003', me_circle_004)
ob_circle_004 = bpy.data.objects.new('Circle.004', me_circle_001)
ob_circle_005 = bpy.data.objects.new('Circle.005', me_circle_004)
ob_circle_006 = bpy.data.objects.new('Circle.006', me_circle_001)
ob_circle_007 = bpy.data.objects.new('Circle.007', me_circle_004)
ob_circle_008 = bpy.data.objects.new('Circle.008', me_circle_001)
ob_circle_009 = bpy.data.objects.new('Circle.009', me_circle_004)
ob_circle_010 = bpy.data.objects.new('Circle.010', me_circle_001)
ob_circle_011 = bpy.data.objects.new('Circle.011', me_circle_004)

# ---- transforms, parenting, visibility, modifiers, constraints
ob_light.location = (4.076, 1.005, 5.904)
ob_light.rotation_euler = (0.6503, 0.05522, 1.866)
ob_light.lock_rotations_4d = False
ob_light.empty_display_type = 'ARROWS'
ob_light.color = (0.0, 0.0, 0.0, 0.0)
ob_light.lineart.crease_threshold = 0.0
ob_camera.location = (7.359, -6.926, 4.958)
ob_camera.rotation_euler = (1.109, 0.0, 0.8149)
ob_camera.lock_rotations_4d = False
ob_camera.empty_display_type = 'ARROWS'
ob_camera.color = (0.0, 0.0, 0.0, 0.0)
ob_camera.display_type = 'WIRE'
ob_camera.lineart.crease_threshold = 0.0
ob_circle.location = (0.0, 0.03537, 0.0)
_m = ob_circle.modifiers.new('Subdivision', 'SUBSURF')
_m.levels = 3
_m.render_levels = 3
ob_circle_001.location = (-0.006, -0.02012, -0.002)
ob_circle_001.scale = (1.212, 0.9992, 0.9992)
_m = ob_circle_001.modifiers.new('Subdivision', 'SUBSURF')
_m.levels = 3
_m.render_levels = 3
ob_circle_002.location = (0.03063, 0.01767, 0.0)
ob_circle_002.rotation_euler = (0.0, -0.0, -1.048)
_m = ob_circle_002.modifiers.new('Subdivision', 'SUBSURF')
_m.levels = 3
_m.render_levels = 3
ob_circle_003.location = (-0.02043, -0.00486, -0.002)
ob_circle_003.rotation_euler = (0.0, -0.0, -1.048)
ob_circle_003.scale = (1.212, 0.9992, 0.9992)
_m = ob_circle_003.modifiers.new('Subdivision', 'SUBSURF')
_m.levels = 3
_m.render_levels = 3
ob_circle_004.location = (0.03062, -0.0177, 0.0)
ob_circle_004.rotation_euler = (0.0, -0.0, -2.095)
_m = ob_circle_004.modifiers.new('Subdivision', 'SUBSURF')
_m.levels = 3
_m.render_levels = 3
ob_circle_005.location = (-0.01442, 0.01527, -0.002)
ob_circle_005.rotation_euler = (0.0, -0.0, -2.095)
ob_circle_005.scale = (1.212, 0.9992, 0.9992)
_m = ob_circle_005.modifiers.new('Subdivision', 'SUBSURF')
_m.levels = 3
_m.render_levels = 3
ob_circle_006.location = (-3.385e-05, -0.03537, 0.0)
ob_circle_006.rotation_euler = (0.0, -0.0, -3.143)
_m = ob_circle_006.modifiers.new('Subdivision', 'SUBSURF')
_m.levels = 3
_m.render_levels = 3
ob_circle_007.location = (0.006019, 0.02012, -0.002)
ob_circle_007.rotation_euler = (0.0, -0.0, -3.143)
ob_circle_007.scale = (1.212, 0.9992, 0.9992)
_m = ob_circle_007.modifiers.new('Subdivision', 'SUBSURF')
_m.levels = 3
_m.render_levels = 3
ob_circle_008.location = (-0.03065, -0.01764, 0.0)
ob_circle_008.rotation_euler = (0.0, -0.0, -4.19)
_m = ob_circle_008.modifiers.new('Subdivision', 'SUBSURF')
_m.levels = 3
_m.render_levels = 3
ob_circle_009.location = (0.02043, 0.00484, -0.002)
ob_circle_009.rotation_euler = (0.0, -0.0, -4.19)
ob_circle_009.scale = (1.212, 0.9992, 0.9992)
_m = ob_circle_009.modifiers.new('Subdivision', 'SUBSURF')
_m.levels = 3
_m.render_levels = 3
ob_circle_010.location = (-0.0306, 0.01773, 0.0)
ob_circle_010.rotation_euler = (0.0, -0.0, -5.238)
_m = ob_circle_010.modifiers.new('Subdivision', 'SUBSURF')
_m.levels = 3
_m.render_levels = 3
ob_circle_011.location = (0.0144, -0.01528, -0.002)
ob_circle_011.rotation_euler = (0.0, -0.0, -5.238)
ob_circle_011.scale = (1.212, 0.9992, 0.9992)
_m = ob_circle_011.modifiers.new('Subdivision', 'SUBSURF')
_m.levels = 3
_m.render_levels = 3

# ---- collection membership
col_collection.objects.link(ob_light)
col_collection.objects.link(ob_camera)
col_collection.objects.link(ob_circle)
col_collection.objects.link(ob_circle_001)
col_collection.objects.link(ob_circle_002)
col_collection.objects.link(ob_circle_003)
col_collection.objects.link(ob_circle_004)
col_collection.objects.link(ob_circle_005)
col_collection.objects.link(ob_circle_006)
col_collection.objects.link(ob_circle_007)
col_collection.objects.link(ob_circle_008)
col_collection.objects.link(ob_circle_009)
col_collection.objects.link(ob_circle_010)
col_collection.objects.link(ob_circle_011)

# ---- scene / render settings (as saved in the file)
scene.camera = ob_camera
scene.frame_start = 1; scene.frame_end = 250; scene.frame_set(1)
scene.render.engine = 'BLENDER_EEVEE_NEXT'
scene.cycles.sampling_pattern = 'TABULATED_SOBOL'
scene.eevee.ray_tracing_options.trace_max_roughness = 0.0
bpy.context.view_layer.update()
